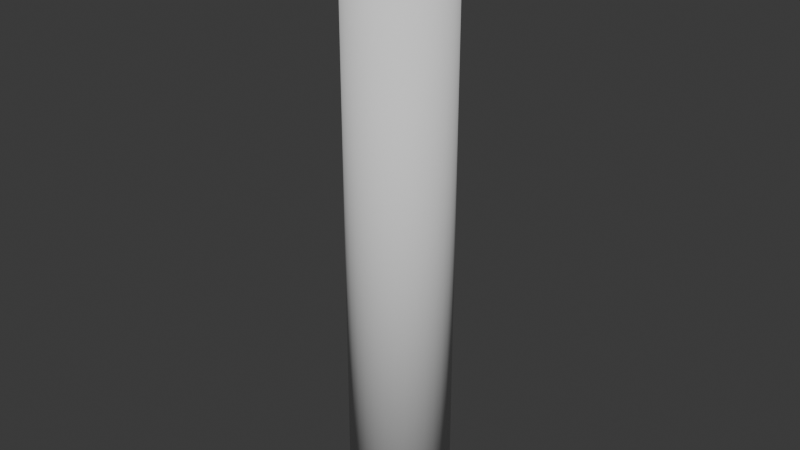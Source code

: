 # Source: sign_avatar.blend  (saved by Blender 4.2.66; exported with 4.5.12 LTS)
import bpy
from mathutils import Matrix  # noqa: F401  (used for matrix-valued properties, if any)

bpy.ops.wm.read_factory_settings(use_empty=True)
scene = bpy.context.scene
scene.name = 'Scene'

# ---- collections
col_collection = bpy.data.collections.new('Collection'); scene.collection.children.link(col_collection)

# ---- world
world_world = bpy.data.worlds.new('World'); scene.world = world_world
world_world.use_nodes = True; world_world.node_tree.nodes.clear()
_N = world_world.node_tree.nodes; _L = world_world.node_tree.links
n0 = _N.new('ShaderNodeOutputWorld'); n0.name = 'World Output'; n0.location = (300, 300)
n1 = _N.new('ShaderNodeBackground'); n1.name = 'Background'; n1.location = (10, 300)
n1.inputs[0].default_value = (0.05088, 0.05088, 0.05088, 1.0)
_L.new(n1.outputs[0], n0.inputs[0])
n0.is_active_output = True
world_world.color = (0.05088, 0.05088, 0.05088)
world_world.sun_shadow_jitter_overblur = 0.0

# ---- meshes
me_cylinder = bpy.data.meshes.new('Cylinder')
me_cylinder.from_pydata([(0.0, 0.15, -0.9), (0.0, 0.15, 0.9), (0.02926, 0.1471, -0.9), (0.02926, 0.1471, 0.9), (0.0574, 0.1386, -0.9), (0.0574, 0.1386, 0.9), (0.08334, 0.1247, -0.9), (0.08334, 0.1247, 0.9), (0.1061, 0.1061, -0.9), (0.1061, 0.1061, 0.9), (0.1247, 0.08334, -0.9), (0.1247, 0.08334, 0.9), (0.1386, 0.0574, -0.9), (0.1386, 0.0574, 0.9), (0.1471, 0.02926, -0.9), (0.1471, 0.02926, 0.9), (0.15, 0.0, -0.9), (0.15, 0.0, 0.9), (0.1471, -0.02926, -0.9), (0.1471, -0.02926, 0.9), (0.1386, -0.0574, -0.9), (0.1386, -0.0574, 0.9), (0.1247, -0.08334, -0.9), (0.1247, -0.08334, 0.9), (0.1061, -0.1061, -0.9), (0.1061, -0.1061, 0.9), (0.08334, -0.1247, -0.9), (0.08334, -0.1247, 0.9), (0.0574, -0.1386, -0.9), (0.0574, -0.1386, 0.9), (0.02926, -0.1471, -0.9), (0.02926, -0.1471, 0.9), (0.0, -0.15, -0.9), (0.0, -0.15, 0.9), (-0.02926, -0.1471, -0.9), (-0.02926, -0.1471, 0.9), (-0.0574, -0.1386, -0.9), (-0.0574, -0.1386, 0.9), (-0.08334, -0.1247, -0.9), (-0.08334, -0.1247, 0.9), (-0.1061, -0.1061, -0.9), (-0.1061, -0.1061, 0.9), (-0.1247, -0.08334, -0.9), (-0.1247, -0.08334, 0.9), (-0.1386, -0.0574, -0.9), (-0.1386, -0.0574, 0.9), (-0.1471, -0.02926, -0.9), (-0.1471, -0.02926, 0.9), (-0.15, 0.0, -0.9), (-0.15, 0.0, 0.9), (-0.1471, 0.02926, -0.9), (-0.1471, 0.02926, 0.9), (-0.1386, 0.0574, -0.9), (-0.1386, 0.0574, 0.9), (-0.1247, 0.08334, -0.9), (-0.1247, 0.08334, 0.9), (-0.1061, 0.1061, -0.9), (-0.1061, 0.1061, 0.9), (-0.08334, 0.1247, -0.9), (-0.08334, 0.1247, 0.9), (-0.0574, 0.1386, -0.9), (-0.0574, 0.1386, 0.9), (-0.02926, 0.1471, -0.9), (-0.02926, 0.1471, 0.9)], [], [(0, 1, 3, 2), (2, 3, 5, 4), (4, 5, 7, 6), (6, 7, 9, 8), (8, 9, 11, 10), (10, 11, 13, 12), (12, 13, 15, 14), (14, 15, 17, 16), (16, 17, 19, 18), (18, 19, 21, 20), (20, 21, 23, 22), (22, 23, 25, 24), (24, 25, 27, 26), (26, 27, 29, 28), (28, 29, 31, 30), (30, 31, 33, 32), (32, 33, 35, 34), (34, 35, 37, 36), (36, 37, 39, 38), (38, 39, 41, 40), (40, 41, 43, 42), (42, 43, 45, 44), (44, 45, 47, 46), (46, 47, 49, 48), (48, 49, 51, 50), (50, 51, 53, 52), (52, 53, 55, 54), (54, 55, 57, 56), (56, 57, 59, 58), (58, 59, 61, 60), (3, 1, 63, 61, 59, 57, 55, 53, 51, 49, 47, 45, 43, 41, 39, 37, 35, 33, 31, 29, 27, 25, 23, 21, 19, 17, 15, 13, 11, 9, 7, 5), (60, 61, 63, 62), (62, 63, 1, 0), (0, 2, 4, 6, 8, 10, 12, 14, 16, 18, 20, 22, 24, 26, 28, 30, 32, 34, 36, 38, 40, 42, 44, 46, 48, 50, 52, 54, 56, 58, 60, 62)])
me_cylinder.polygons.foreach_set('use_smooth', [True] * 34)
_uv = me_cylinder.uv_layers.new(name='UVMap')
_uv.uv.foreach_set('vector', [1.0, 0.5, 1.0, 1.0, 0.9688, 1.0, 0.9688, 0.5, 0.9688, 0.5, 0.9688, 1.0, 0.9375, 1.0, 0.9375, 0.5, 0.9375, 0.5, 0.9375, 1.0, 0.9062, 1.0, 0.9062, 0.5, 0.9062, 0.5, 0.9062, 1.0, 0.875, 1.0, 0.875, 0.5, 0.875, 0.5, 0.875, 1.0, 0.8438, 1.0, 0.8438, 0.5, 0.8438, 0.5, 0.8438, 1.0, 0.8125, 1.0, 0.8125, 0.5, 0.8125, 0.5, 0.8125, 1.0, 0.7812, 1.0, 0.7812, 0.5, 0.7812, 0.5, 0.7812, 1.0, 0.75, 1.0, 0.75, 0.5, 0.75, 0.5, 0.75, 1.0, 0.7188, 1.0, 0.7188, 0.5, 0.7188, 0.5, 0.7188, 1.0, 0.6875, 1.0, 0.6875, 0.5, 0.6875, 0.5, 0.6875, 1.0, 0.6562, 1.0, 0.6562, 0.5, 0.6562, 0.5, 0.6562, 1.0, 0.625, 1.0, 0.625, 0.5, 0.625, 0.5, 0.625, 1.0, 0.5938, 1.0, 0.5938, 0.5, 0.5938, 0.5, 0.5938, 1.0, 0.5625, 1.0, 0.5625, 0.5, 0.5625, 0.5, 0.5625, 1.0, 0.5312, 1.0, 0.5312, 0.5, 0.5312, 0.5, 0.5312, 1.0, 0.5, 1.0, 0.5, 0.5, 0.5, 0.5, 0.5, 1.0, 0.4688, 1.0, 0.4688, 0.5, 0.4688, 0.5, 0.4688, 1.0, 0.4375, 1.0, 0.4375, 0.5, 0.4375, 0.5, 0.4375, 1.0, 0.4062, 1.0, 0.4062, 0.5, 0.4062, 0.5, 0.4062, 1.0, 0.375, 1.0, 0.375, 0.5, 0.375, 0.5, 0.375, 1.0, 0.3438, 1.0, 0.3438, 0.5, 0.3438, 0.5, 0.3438, 1.0, 0.3125, 1.0, 0.3125, 0.5, 0.3125, 0.5, 0.3125, 1.0, 0.2812, 1.0, 0.2812, 0.5, 0.2812, 0.5, 0.2812, 1.0, 0.25, 1.0, 0.25, 0.5, 0.25, 0.5, 0.25, 1.0, 0.2188, 1.0, 0.2188, 0.5, 0.2188, 0.5, 0.2188, 1.0, 0.1875, 1.0, 0.1875, 0.5, 0.1875, 0.5, 0.1875, 1.0, 0.1562, 1.0, 0.1562, 0.5, 0.1562, 0.5, 0.1562, 1.0, 0.125, 1.0, 0.125, 0.5, 0.125, 0.5, 0.125, 1.0, 0.09375, 1.0, 0.09375, 0.5, 0.09375, 0.5, 0.09375, 1.0, 0.0625, 1.0, 0.0625, 0.5, 0.2968, 0.4854, 0.25, 0.49, 0.2032, 0.4854, 0.1582, 0.4717, 0.1167, 0.4496, 0.08029, 0.4197, 0.05045, 0.3833, 0.02827, 0.3418, 0.01461, 0.2968, 0.01, 0.25, 0.01461, 0.2032, 0.02827, 0.1582, 0.05045, 0.1167, 0.08029, 0.08029, 0.1167, 0.05045, 0.1582, 0.02827, 0.2032, 0.01461, 0.25, 0.01, 0.2968, 0.01461, 0.3418, 0.02827, 0.3833, 0.05045, 0.4197, 0.08029, 0.4496, 0.1167, 0.4717, 0.1582, 0.4854, 0.2032, 0.49, 0.25, 0.4854, 0.2968, 0.4717, 0.3418, 0.4496, 0.3833, 0.4197, 0.4197, 0.3833, 0.4496, 0.3418, 0.4717, 0.0625, 0.5, 0.0625, 1.0, 0.03125, 1.0, 0.03125, 0.5, 0.03125, 0.5, 0.03125, 1.0, 0.0, 1.0, 0.0, 0.5, 0.75, 0.49, 0.7968, 0.4854, 0.8418, 0.4717, 0.8833, 0.4496, 0.9197, 0.4197, 0.9496, 0.3833, 0.9717, 0.3418, 0.9854, 0.2968, 0.99, 0.25, 0.9854, 0.2032, 0.9717, 0.1582, 0.9496, 0.1167, 0.9197, 0.08029, 0.8833, 0.05045, 0.8418, 0.02827, 0.7968, 0.01461, 0.75, 0.01, 0.7032, 0.01461, 0.6582, 0.02827, 0.6167, 0.05045, 0.5803, 0.08029, 0.5504, 0.1167, 0.5283, 0.1582, 0.5146, 0.2032, 0.51, 0.25, 0.5146, 0.2968, 0.5283, 0.3418, 0.5504, 0.3833, 0.5803, 0.4197, 0.6167, 0.4496, 0.6582, 0.4717, 0.7032, 0.4854])
me_cylinder.update()
arm_signavatar_armature = bpy.data.armatures.new('SignAvatar_Armature')  # bones are not reproduced

# ---- objects
ob_signavatar_base = bpy.data.objects.new('SignAvatar_Base', me_cylinder)
ob_signavatar_rig = bpy.data.objects.new('SignAvatar_Rig', arm_signavatar_armature)

# ---- transforms, parenting, visibility, modifiers, constraints
ob_signavatar_base.parent = ob_signavatar_rig
ob_signavatar_base.location = (0.0, 0.0, 0.9)
_vg = ob_signavatar_base.vertex_groups.new(name='hip')
_vg = ob_signavatar_base.vertex_groups.new(name='spine')
_vg = ob_signavatar_base.vertex_groups.new(name='chest')
for _i, _w in zip([1, 3, 5, 7, 9, 11, 13, 15, 17, 19, 21, 23, 25, 27, 29, 31, 33, 35, 37, 39, 41, 43, 45, 47, 49, 51, 53, 55, 57, 59, 61, 63], [0.2107, 0.2244, 0.2663, 0.2244, 0.2107, 0.2176, 0.252, 0.2182, 0.2119, 0.2264, 0.2693, 0.2264, 0.2119, 0.2182, 0.252, 0.2176, 0.2107, 0.2244, 0.2663, 0.2244, 0.2107, 0.2176, 0.252, 0.2182, 0.2119, 0.2264, 0.2693, 0.2264, 0.2119, 0.2182, 0.252, 0.2176]): _vg.add([_i], _w, 'REPLACE')
_vg = ob_signavatar_base.vertex_groups.new(name='neck')
for _i, _w in zip([1, 3, 5, 7, 9, 11, 13, 15, 17, 19, 21, 23, 25, 27, 29, 31, 33, 35, 37, 39, 41, 43, 45, 47, 49, 51, 53, 55, 57, 59, 61, 63], [0.7852, 0.7716, 0.7297, 0.7716, 0.7852, 0.7783, 0.744, 0.7777, 0.784, 0.7696, 0.7267, 0.7696, 0.784, 0.7777, 0.744, 0.7783, 0.7852, 0.7716, 0.7297, 0.7716, 0.7852, 0.7783, 0.744, 0.7777, 0.784, 0.7696, 0.7267, 0.7696, 0.784, 0.7777, 0.744, 0.7783]): _vg.add([_i], _w, 'REPLACE')
_vg = ob_signavatar_base.vertex_groups.new(name='head')
_vg = ob_signavatar_base.vertex_groups.new(name='L_shoulder')
_vg = ob_signavatar_base.vertex_groups.new(name='L_upper_arm')
_vg = ob_signavatar_base.vertex_groups.new(name='L_forearm')
_vg = ob_signavatar_base.vertex_groups.new(name='L_hand')
_vg = ob_signavatar_base.vertex_groups.new(name='L_thumb_01')
_vg = ob_signavatar_base.vertex_groups.new(name='L_thumb_02')
_vg = ob_signavatar_base.vertex_groups.new(name='L_thumb_03')
_vg = ob_signavatar_base.vertex_groups.new(name='L_thumb_end')
_vg = ob_signavatar_base.vertex_groups.new(name='L_index_01')
_vg = ob_signavatar_base.vertex_groups.new(name='L_index_02')
_vg = ob_signavatar_base.vertex_groups.new(name='L_index_03')
_vg = ob_signavatar_base.vertex_groups.new(name='L_index_end')
_vg = ob_signavatar_base.vertex_groups.new(name='L_middle_01')
_vg = ob_signavatar_base.vertex_groups.new(name='L_middle_02')
_vg = ob_signavatar_base.vertex_groups.new(name='L_middle_03')
_vg = ob_signavatar_base.vertex_groups.new(name='L_middle_end')
_vg = ob_signavatar_base.vertex_groups.new(name='L_ring_01')
_vg = ob_signavatar_base.vertex_groups.new(name='L_ring_02')
_vg = ob_signavatar_base.vertex_groups.new(name='L_ring_03')
_vg = ob_signavatar_base.vertex_groups.new(name='L_ring_end')
_vg = ob_signavatar_base.vertex_groups.new(name='L_pinky_01')
_vg = ob_signavatar_base.vertex_groups.new(name='L_pinky_02')
_vg = ob_signavatar_base.vertex_groups.new(name='L_pinky_03')
_vg = ob_signavatar_base.vertex_groups.new(name='L_pinky_end')
_vg = ob_signavatar_base.vertex_groups.new(name='R_shoulder')
_vg = ob_signavatar_base.vertex_groups.new(name='R_upper_arm')
_vg = ob_signavatar_base.vertex_groups.new(name='R_forearm')
_vg = ob_signavatar_base.vertex_groups.new(name='R_hand')
_vg = ob_signavatar_base.vertex_groups.new(name='R_thumb_01')
_vg = ob_signavatar_base.vertex_groups.new(name='R_thumb_02')
_vg = ob_signavatar_base.vertex_groups.new(name='R_thumb_03')
_vg = ob_signavatar_base.vertex_groups.new(name='R_thumb_end')
_vg = ob_signavatar_base.vertex_groups.new(name='R_index_01')
_vg = ob_signavatar_base.vertex_groups.new(name='R_index_02')
_vg = ob_signavatar_base.vertex_groups.new(name='R_index_03')
_vg = ob_signavatar_base.vertex_groups.new(name='R_index_end')
_vg = ob_signavatar_base.vertex_groups.new(name='R_middle_01')
_vg = ob_signavatar_base.vertex_groups.new(name='R_middle_02')
_vg = ob_signavatar_base.vertex_groups.new(name='R_middle_03')
_vg = ob_signavatar_base.vertex_groups.new(name='R_middle_end')
_vg = ob_signavatar_base.vertex_groups.new(name='R_ring_01')
_vg = ob_signavatar_base.vertex_groups.new(name='R_ring_02')
_vg = ob_signavatar_base.vertex_groups.new(name='R_ring_03')
_vg = ob_signavatar_base.vertex_groups.new(name='R_ring_end')
_vg = ob_signavatar_base.vertex_groups.new(name='R_pinky_01')
_vg = ob_signavatar_base.vertex_groups.new(name='R_pinky_02')
_vg = ob_signavatar_base.vertex_groups.new(name='R_pinky_03')
_vg = ob_signavatar_base.vertex_groups.new(name='R_pinky_end')
_vg = ob_signavatar_base.vertex_groups.new(name='L_thigh')
_vg = ob_signavatar_base.vertex_groups.new(name='L_shin')
_vg = ob_signavatar_base.vertex_groups.new(name='L_foot')
for _i, _w in zip([0, 2, 4, 6, 8, 10, 12, 20, 22, 24, 26, 28, 30, 32, 34, 36, 38, 40, 42, 44, 46, 48, 50, 52, 54, 56, 58, 60, 62], [0.5515, 0.4213, 0.3122, 0.2222, 0.1505, 0.09343, 0.05237, 0.03688, 0.07345, 0.1182, 0.1754, 0.2471, 0.3348, 0.4437, 0.5739, 0.6833, 0.7738, 0.8462, 0.9039, 0.9457, 0.976, 0.9803, 0.9749, 0.9546, 0.9239, 0.8785, 0.8207, 0.7485, 0.6605]): _vg.add([_i], _w, 'REPLACE')
_vg = ob_signavatar_base.vertex_groups.new(name='R_thigh')
_vg = ob_signavatar_base.vertex_groups.new(name='R_shin')
_vg = ob_signavatar_base.vertex_groups.new(name='R_foot')
for _i, _w in zip([0, 2, 4, 6, 8, 10, 12, 14, 16, 18, 20, 22, 24, 26, 28, 30, 32, 34, 36, 38, 40, 42, 44, 52, 54, 56, 58, 60, 62], [0.4437, 0.5739, 0.6833, 0.7738, 0.8462, 0.9039, 0.9457, 0.976, 0.9803, 0.9749, 0.9546, 0.9239, 0.8785, 0.8207, 0.7485, 0.6605, 0.5515, 0.4213, 0.3122, 0.2222, 0.1505, 0.09343, 0.05237, 0.03688, 0.07345, 0.1182, 0.1754, 0.2471, 0.3348]): _vg.add([_i], _w, 'REPLACE')
_m = ob_signavatar_base.modifiers.new('Armature', 'ARMATURE')
_m.object = ob_signavatar_rig
ob_signavatar_rig.location = (0.0, 0.0, 0.0)

# ---- collection membership
col_collection.objects.link(ob_signavatar_base)
col_collection.objects.link(ob_signavatar_rig)

# ---- scene / render settings (as saved in the file)
scene.frame_start = 1; scene.frame_end = 250; scene.frame_set(1)
scene.render.engine = 'BLENDER_EEVEE_NEXT'
bpy.context.view_layer.update()

# ---- added for rendering (the .blend has no active camera and no usable light): camera, sun
cam_auto = bpy.data.cameras.new('AutoCamera')
cam_auto.lens = 50.0
cam_auto.sensor_width = 36.0
cam_auto.clip_end = 1000.0
ob_auto_camera = bpy.data.objects.new('AutoCamera', cam_auto)
scene.collection.objects.link(ob_auto_camera)
ob_auto_camera.location = (1.71104, -2.05325, 2.26883)
ob_auto_camera.rotation_euler = (1.09748, -7.21219e-08, 0.694738)
scene.camera = ob_auto_camera
light_auto_sun = bpy.data.lights.new('AutoSun', 'SUN')
light_auto_sun.energy = 3.0
light_auto_sun.angle = 0.0523599
ob_auto_sun = bpy.data.objects.new('AutoSun', light_auto_sun)
scene.collection.objects.link(ob_auto_sun)
ob_auto_sun.rotation_euler = (0.872665, 0.174533, 0.523599)
bpy.context.view_layer.update()
